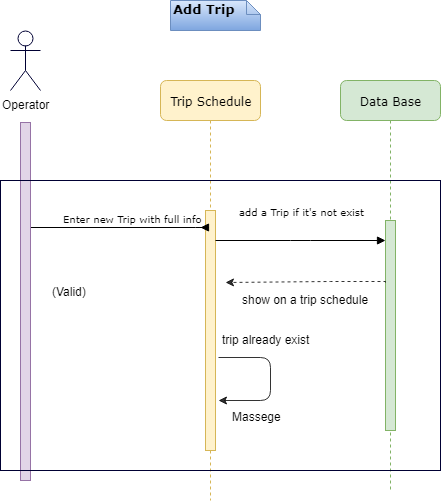

The diagram above was exported from draw.io. Its source (the exported page's mxGraphModel, read from the mxfile embedded in the PNG):
<mxGraphModel dx="1489" dy="670" grid="1" gridSize="10" guides="1" tooltips="1" connect="1" arrows="1" fold="1" page="1" pageScale="1" pageWidth="1100" pageHeight="850" background="#ffffff" math="0" shadow="0">
  <root>
    <mxCell id="0" />
    <mxCell id="1" parent="0" />
    <mxCell id="7baba1c4bc27f4b0-2" value="Trip Schedule" style="shape=umlLifeline;perimeter=lifelinePerimeter;whiteSpace=wrap;html=1;container=1;collapsible=0;recursiveResize=0;outlineConnect=0;rounded=1;shadow=0;comic=0;labelBackgroundColor=none;strokeColor=#d6b656;strokeWidth=1;fillColor=#fff2cc;fontFamily=Verdana;fontSize=12;align=center;" parent="1" vertex="1">
      <mxGeometry x="220" y="80" width="100" height="420" as="geometry" />
    </mxCell>
    <mxCell id="52" style="edgeStyle=orthogonalEdgeStyle;rounded=0;html=1;jettySize=auto;orthogonalLoop=1;strokeColor=#000000;opacity=80;" edge="1" parent="7baba1c4bc27f4b0-2" source="7baba1c4bc27f4b0-10" target="7baba1c4bc27f4b0-2">
      <mxGeometry relative="1" as="geometry">
        <Array as="points">
          <mxPoint x="50" y="270" />
          <mxPoint x="50" y="270" />
        </Array>
      </mxGeometry>
    </mxCell>
    <mxCell id="7baba1c4bc27f4b0-10" value="" style="html=1;points=[];perimeter=orthogonalPerimeter;rounded=0;shadow=0;comic=0;labelBackgroundColor=none;strokeColor=#d6b656;strokeWidth=1;fillColor=#fff2cc;fontFamily=Verdana;fontSize=12;align=center;" parent="7baba1c4bc27f4b0-2" vertex="1">
      <mxGeometry x="45" y="130" width="10" height="240" as="geometry" />
    </mxCell>
    <mxCell id="7baba1c4bc27f4b0-3" value="Data Base" style="shape=umlLifeline;perimeter=lifelinePerimeter;whiteSpace=wrap;html=1;container=1;collapsible=0;recursiveResize=0;outlineConnect=0;rounded=1;shadow=0;comic=0;labelBackgroundColor=none;strokeColor=#82b366;strokeWidth=1;fillColor=#d5e8d4;fontFamily=Verdana;fontSize=12;align=center;" parent="1" vertex="1">
      <mxGeometry x="400" y="80" width="100" height="410" as="geometry" />
    </mxCell>
    <mxCell id="7baba1c4bc27f4b0-13" value="" style="html=1;points=[];perimeter=orthogonalPerimeter;rounded=0;shadow=0;comic=0;labelBackgroundColor=none;strokeColor=#82b366;strokeWidth=1;fillColor=#d5e8d4;fontFamily=Verdana;fontSize=12;align=center;" parent="7baba1c4bc27f4b0-3" vertex="1">
      <mxGeometry x="45" y="140" width="10" height="210" as="geometry" />
    </mxCell>
    <mxCell id="7baba1c4bc27f4b0-11" value="&lt;font style=&quot;font-size: 8px&quot;&gt;Enter new Trip with full info&amp;nbsp;&lt;/font&gt;" style="html=1;verticalAlign=bottom;endArrow=block;labelBackgroundColor=none;fontFamily=Verdana;fontSize=12;edgeStyle=elbowEdgeStyle;elbow=vertical;exitX=1.043;exitY=0.294;exitPerimeter=0;" parent="1" source="45" edge="1">
      <mxGeometry relative="1" as="geometry">
        <mxPoint x="115" y="227.14285714285722" as="sourcePoint" />
        <mxPoint x="260" y="227" as="targetPoint" />
        <Array as="points">
          <mxPoint x="265" y="227" />
        </Array>
      </mxGeometry>
    </mxCell>
    <mxCell id="7baba1c4bc27f4b0-14" value="&lt;font style=&quot;font-size: 7px&quot;&gt;add a Trip if it's not exist&lt;/font&gt;" style="html=1;verticalAlign=bottom;endArrow=block;labelBackgroundColor=none;fontFamily=Verdana;fontSize=12;edgeStyle=elbowEdgeStyle;elbow=vertical;" parent="1" source="7baba1c4bc27f4b0-10" edge="1">
      <mxGeometry y="22" relative="1" as="geometry">
        <mxPoint x="370" y="200" as="sourcePoint" />
        <mxPoint x="445" y="240" as="targetPoint" />
        <Array as="points">
          <mxPoint x="360" y="240" />
        </Array>
        <mxPoint x="-11" y="2" as="offset" />
      </mxGeometry>
    </mxCell>
    <mxCell id="7baba1c4bc27f4b0-40" value="&lt;div style=&quot;text-align: center&quot;&gt;&lt;b&gt;&lt;font style=&quot;font-size: 13px&quot;&gt;Add Trip&lt;/font&gt;&lt;/b&gt;&lt;/div&gt;" style="shape=note;whiteSpace=wrap;html=1;size=14;verticalAlign=top;align=left;spacingTop=-6;rounded=0;shadow=0;comic=0;labelBackgroundColor=none;strokeColor=#6c8ebf;strokeWidth=1;fillColor=#dae8fc;fontFamily=Verdana;fontSize=12;gradientColor=#7ea6e0;" parent="1" vertex="1">
      <mxGeometry x="230" width="90" height="30" as="geometry" />
    </mxCell>
    <mxCell id="9" value="Operator" style="shape=umlActor;verticalLabelPosition=bottom;labelBackgroundColor=#ffffff;verticalAlign=top;html=1;outlineConnect=0;shadow=0;strokeColor=#000033;fillColor=none;" vertex="1" parent="1">
      <mxGeometry x="70" y="30" width="30" height="60" as="geometry" />
    </mxCell>
    <mxCell id="30" value="(Valid)" style="text;html=1;resizable=0;points=[];autosize=1;align=left;verticalAlign=top;spacingTop=-4;" vertex="1" parent="1">
      <mxGeometry x="110" y="282" width="50" height="20" as="geometry" />
    </mxCell>
    <mxCell id="45" value="" style="html=1;points=[];perimeter=orthogonalPerimeter;rounded=0;shadow=0;comic=0;labelBackgroundColor=none;strokeColor=#9673a6;strokeWidth=1;fillColor=#e1d5e7;fontFamily=Verdana;fontSize=12;align=center;" vertex="1" parent="1">
      <mxGeometry x="80" y="122" width="10" height="358" as="geometry" />
    </mxCell>
    <mxCell id="58" value="" style="edgeStyle=orthogonalEdgeStyle;rounded=0;html=1;jettySize=auto;orthogonalLoop=1;strokeColor=#000000;opacity=80;dashed=1;" edge="1" parent="1">
      <mxGeometry relative="1" as="geometry">
        <mxPoint x="445" y="281.5" as="sourcePoint" />
        <mxPoint x="285" y="281.5" as="targetPoint" />
        <Array as="points">
          <mxPoint x="390" y="281" />
          <mxPoint x="390" y="281" />
        </Array>
      </mxGeometry>
    </mxCell>
    <mxCell id="60" value="show on a trip schedule" style="text;html=1;resizable=0;points=[];autosize=1;align=left;verticalAlign=top;spacingTop=-4;" vertex="1" parent="1">
      <mxGeometry x="300" y="290" width="140" height="20" as="geometry" />
    </mxCell>
    <mxCell id="63" value="" style="endArrow=classic;html=1;strokeColor=#000000;opacity=80;exitX=1.286;exitY=0.614;exitPerimeter=0;edgeStyle=orthogonalEdgeStyle;" edge="1" parent="1" source="7baba1c4bc27f4b0-10">
      <mxGeometry width="50" height="50" relative="1" as="geometry">
        <mxPoint x="70" y="740" as="sourcePoint" />
        <mxPoint x="278" y="400" as="targetPoint" />
        <Array as="points">
          <mxPoint x="330" y="357" />
          <mxPoint x="330" y="400" />
        </Array>
      </mxGeometry>
    </mxCell>
    <mxCell id="64" value="trip already exist" style="text;html=1;resizable=0;points=[];autosize=1;align=left;verticalAlign=top;spacingTop=-4;" vertex="1" parent="1">
      <mxGeometry x="280" y="330" width="100" height="20" as="geometry" />
    </mxCell>
    <mxCell id="65" value="Massege" style="text;html=1;resizable=0;points=[];autosize=1;align=left;verticalAlign=top;spacingTop=-4;" vertex="1" parent="1">
      <mxGeometry x="290" y="407" width="60" height="20" as="geometry" />
    </mxCell>
    <mxCell id="67" value="" style="rounded=0;whiteSpace=wrap;html=1;shadow=0;strokeColor=#000033;fillColor=none;" vertex="1" parent="1">
      <mxGeometry x="60" y="180" width="440" height="290" as="geometry" />
    </mxCell>
  </root>
</mxGraphModel>